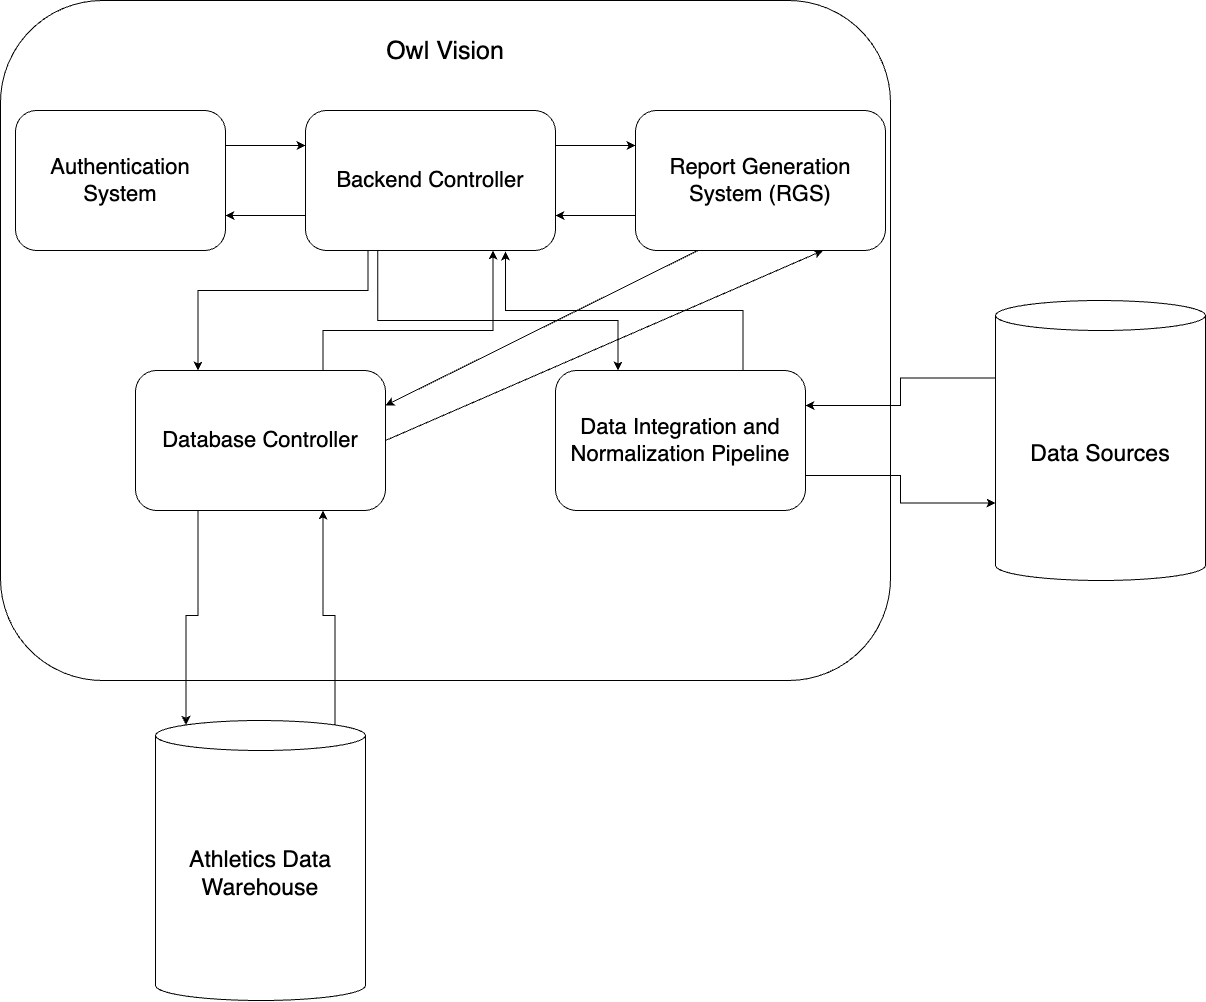

The diagram above was exported from draw.io. Its source (the exported page's mxGraphModel, read from the mxfile embedded in the PNG):
<mxGraphModel dx="1971" dy="774" grid="1" gridSize="10" guides="1" tooltips="1" connect="1" arrows="1" fold="1" page="1" pageScale="1" pageWidth="850" pageHeight="1100" math="0" shadow="0">
  <root>
    <mxCell id="0" />
    <mxCell id="1" parent="0" />
    <mxCell id="vYVIb0P1RYDlvFxUj1XF-1" value="" style="rounded=1;whiteSpace=wrap;html=1;" vertex="1" parent="1">
      <mxGeometry x="-465" y="170" width="890" height="680" as="geometry" />
    </mxCell>
    <mxCell id="vYVIb0P1RYDlvFxUj1XF-2" value="&lt;font style=&quot;font-size: 25px;&quot;&gt;Owl Vision&lt;/font&gt;" style="text;html=1;strokeColor=none;fillColor=none;align=center;verticalAlign=middle;whiteSpace=wrap;rounded=0;" vertex="1" parent="1">
      <mxGeometry x="-113.75" y="180" width="187.5" height="80" as="geometry" />
    </mxCell>
    <mxCell id="vYVIb0P1RYDlvFxUj1XF-7" style="edgeStyle=orthogonalEdgeStyle;rounded=0;orthogonalLoop=1;jettySize=auto;html=1;exitX=0;exitY=0.75;exitDx=0;exitDy=0;entryX=1;entryY=0.75;entryDx=0;entryDy=0;" edge="1" parent="1" source="vYVIb0P1RYDlvFxUj1XF-5" target="vYVIb0P1RYDlvFxUj1XF-6">
      <mxGeometry relative="1" as="geometry" />
    </mxCell>
    <mxCell id="vYVIb0P1RYDlvFxUj1XF-17" style="edgeStyle=orthogonalEdgeStyle;rounded=0;orthogonalLoop=1;jettySize=auto;html=1;exitX=1;exitY=0.25;exitDx=0;exitDy=0;entryX=0;entryY=0.25;entryDx=0;entryDy=0;" edge="1" parent="1" source="vYVIb0P1RYDlvFxUj1XF-5" target="vYVIb0P1RYDlvFxUj1XF-16">
      <mxGeometry relative="1" as="geometry" />
    </mxCell>
    <mxCell id="vYVIb0P1RYDlvFxUj1XF-19" style="edgeStyle=orthogonalEdgeStyle;rounded=0;orthogonalLoop=1;jettySize=auto;html=1;exitX=0.25;exitY=1;exitDx=0;exitDy=0;entryX=0.25;entryY=0;entryDx=0;entryDy=0;" edge="1" parent="1" source="vYVIb0P1RYDlvFxUj1XF-5" target="vYVIb0P1RYDlvFxUj1XF-10">
      <mxGeometry relative="1" as="geometry">
        <Array as="points">
          <mxPoint x="-97" y="460" />
          <mxPoint x="-267" y="460" />
        </Array>
      </mxGeometry>
    </mxCell>
    <mxCell id="vYVIb0P1RYDlvFxUj1XF-5" value="&lt;font style=&quot;font-size: 22px;&quot;&gt;Backend Controller&lt;/font&gt;" style="rounded=1;whiteSpace=wrap;html=1;" vertex="1" parent="1">
      <mxGeometry x="-160" y="280" width="250" height="140" as="geometry" />
    </mxCell>
    <mxCell id="vYVIb0P1RYDlvFxUj1XF-8" style="edgeStyle=orthogonalEdgeStyle;rounded=0;orthogonalLoop=1;jettySize=auto;html=1;exitX=1;exitY=0.25;exitDx=0;exitDy=0;entryX=0;entryY=0.25;entryDx=0;entryDy=0;" edge="1" parent="1" source="vYVIb0P1RYDlvFxUj1XF-6" target="vYVIb0P1RYDlvFxUj1XF-5">
      <mxGeometry relative="1" as="geometry" />
    </mxCell>
    <mxCell id="vYVIb0P1RYDlvFxUj1XF-6" value="&lt;font style=&quot;font-size: 22px;&quot;&gt;Authentication System&lt;/font&gt;" style="rounded=1;whiteSpace=wrap;html=1;" vertex="1" parent="1">
      <mxGeometry x="-450" y="280" width="210" height="140" as="geometry" />
    </mxCell>
    <mxCell id="vYVIb0P1RYDlvFxUj1XF-12" style="edgeStyle=orthogonalEdgeStyle;rounded=0;orthogonalLoop=1;jettySize=auto;html=1;exitX=0.75;exitY=0;exitDx=0;exitDy=0;entryX=0.75;entryY=1;entryDx=0;entryDy=0;" edge="1" parent="1" source="vYVIb0P1RYDlvFxUj1XF-10" target="vYVIb0P1RYDlvFxUj1XF-5">
      <mxGeometry relative="1" as="geometry">
        <Array as="points">
          <mxPoint x="-142" y="500" />
          <mxPoint x="28" y="500" />
        </Array>
      </mxGeometry>
    </mxCell>
    <mxCell id="vYVIb0P1RYDlvFxUj1XF-31" style="rounded=0;orthogonalLoop=1;jettySize=auto;html=1;exitX=1;exitY=0.5;exitDx=0;exitDy=0;entryX=0.75;entryY=1;entryDx=0;entryDy=0;" edge="1" parent="1" source="vYVIb0P1RYDlvFxUj1XF-10" target="vYVIb0P1RYDlvFxUj1XF-16">
      <mxGeometry relative="1" as="geometry" />
    </mxCell>
    <mxCell id="vYVIb0P1RYDlvFxUj1XF-10" value="&lt;font style=&quot;font-size: 22px;&quot;&gt;Database Controller&lt;/font&gt;" style="rounded=1;whiteSpace=wrap;html=1;" vertex="1" parent="1">
      <mxGeometry x="-330" y="540" width="250" height="140" as="geometry" />
    </mxCell>
    <mxCell id="vYVIb0P1RYDlvFxUj1XF-15" style="edgeStyle=orthogonalEdgeStyle;rounded=0;orthogonalLoop=1;jettySize=auto;html=1;exitX=0.855;exitY=0;exitDx=0;exitDy=4.35;exitPerimeter=0;entryX=0.75;entryY=1;entryDx=0;entryDy=0;" edge="1" parent="1" source="vYVIb0P1RYDlvFxUj1XF-13" target="vYVIb0P1RYDlvFxUj1XF-10">
      <mxGeometry relative="1" as="geometry" />
    </mxCell>
    <mxCell id="vYVIb0P1RYDlvFxUj1XF-13" value="&lt;font style=&quot;font-size: 23px;&quot;&gt;Athletics Data Warehouse&lt;/font&gt;" style="shape=cylinder3;whiteSpace=wrap;html=1;boundedLbl=1;backgroundOutline=1;size=15;" vertex="1" parent="1">
      <mxGeometry x="-310" y="890" width="210" height="280" as="geometry" />
    </mxCell>
    <mxCell id="vYVIb0P1RYDlvFxUj1XF-14" style="edgeStyle=orthogonalEdgeStyle;rounded=0;orthogonalLoop=1;jettySize=auto;html=1;exitX=0.25;exitY=1;exitDx=0;exitDy=0;entryX=0.145;entryY=0;entryDx=0;entryDy=4.35;entryPerimeter=0;" edge="1" parent="1" source="vYVIb0P1RYDlvFxUj1XF-10" target="vYVIb0P1RYDlvFxUj1XF-13">
      <mxGeometry relative="1" as="geometry" />
    </mxCell>
    <mxCell id="vYVIb0P1RYDlvFxUj1XF-18" style="edgeStyle=orthogonalEdgeStyle;rounded=0;orthogonalLoop=1;jettySize=auto;html=1;exitX=0;exitY=0.75;exitDx=0;exitDy=0;entryX=1;entryY=0.75;entryDx=0;entryDy=0;" edge="1" parent="1" source="vYVIb0P1RYDlvFxUj1XF-16" target="vYVIb0P1RYDlvFxUj1XF-5">
      <mxGeometry relative="1" as="geometry" />
    </mxCell>
    <mxCell id="vYVIb0P1RYDlvFxUj1XF-30" style="rounded=0;orthogonalLoop=1;jettySize=auto;html=1;exitX=0.25;exitY=1;exitDx=0;exitDy=0;entryX=1;entryY=0.25;entryDx=0;entryDy=0;" edge="1" parent="1" source="vYVIb0P1RYDlvFxUj1XF-16" target="vYVIb0P1RYDlvFxUj1XF-10">
      <mxGeometry relative="1" as="geometry" />
    </mxCell>
    <mxCell id="vYVIb0P1RYDlvFxUj1XF-16" value="&lt;font style=&quot;font-size: 22px;&quot;&gt;Report Generation System (RGS)&lt;/font&gt;" style="rounded=1;whiteSpace=wrap;html=1;" vertex="1" parent="1">
      <mxGeometry x="170" y="280" width="250" height="140" as="geometry" />
    </mxCell>
    <mxCell id="vYVIb0P1RYDlvFxUj1XF-20" value="&lt;font style=&quot;font-size: 22px;&quot;&gt;Data Integration and Normalization Pipeline&lt;/font&gt;" style="rounded=1;whiteSpace=wrap;html=1;" vertex="1" parent="1">
      <mxGeometry x="90" y="540" width="250" height="140" as="geometry" />
    </mxCell>
    <mxCell id="vYVIb0P1RYDlvFxUj1XF-23" style="edgeStyle=orthogonalEdgeStyle;rounded=0;orthogonalLoop=1;jettySize=auto;html=1;exitX=0.75;exitY=0;exitDx=0;exitDy=0;entryX=0.8;entryY=1.007;entryDx=0;entryDy=0;entryPerimeter=0;" edge="1" parent="1" source="vYVIb0P1RYDlvFxUj1XF-20" target="vYVIb0P1RYDlvFxUj1XF-5">
      <mxGeometry relative="1" as="geometry" />
    </mxCell>
    <mxCell id="vYVIb0P1RYDlvFxUj1XF-24" style="edgeStyle=orthogonalEdgeStyle;rounded=0;orthogonalLoop=1;jettySize=auto;html=1;exitX=0.25;exitY=0;exitDx=0;exitDy=0;entryX=0.289;entryY=0.997;entryDx=0;entryDy=0;entryPerimeter=0;startArrow=classic;startFill=1;endArrow=none;endFill=0;" edge="1" parent="1" source="vYVIb0P1RYDlvFxUj1XF-20" target="vYVIb0P1RYDlvFxUj1XF-5">
      <mxGeometry relative="1" as="geometry">
        <Array as="points">
          <mxPoint x="153" y="490" />
          <mxPoint x="-88" y="490" />
        </Array>
      </mxGeometry>
    </mxCell>
    <mxCell id="vYVIb0P1RYDlvFxUj1XF-29" style="edgeStyle=orthogonalEdgeStyle;rounded=0;orthogonalLoop=1;jettySize=auto;html=1;exitX=0;exitY=0;exitDx=0;exitDy=77.5;exitPerimeter=0;entryX=1;entryY=0.25;entryDx=0;entryDy=0;" edge="1" parent="1" source="vYVIb0P1RYDlvFxUj1XF-27" target="vYVIb0P1RYDlvFxUj1XF-20">
      <mxGeometry relative="1" as="geometry" />
    </mxCell>
    <mxCell id="vYVIb0P1RYDlvFxUj1XF-27" value="&lt;font style=&quot;font-size: 23px;&quot;&gt;Data Sources&lt;/font&gt;" style="shape=cylinder3;whiteSpace=wrap;html=1;boundedLbl=1;backgroundOutline=1;size=15;" vertex="1" parent="1">
      <mxGeometry x="530" y="470" width="210" height="280" as="geometry" />
    </mxCell>
    <mxCell id="vYVIb0P1RYDlvFxUj1XF-28" style="edgeStyle=orthogonalEdgeStyle;rounded=0;orthogonalLoop=1;jettySize=auto;html=1;exitX=1;exitY=0.75;exitDx=0;exitDy=0;entryX=0;entryY=0;entryDx=0;entryDy=202.5;entryPerimeter=0;" edge="1" parent="1" source="vYVIb0P1RYDlvFxUj1XF-20" target="vYVIb0P1RYDlvFxUj1XF-27">
      <mxGeometry relative="1" as="geometry" />
    </mxCell>
  </root>
</mxGraphModel>